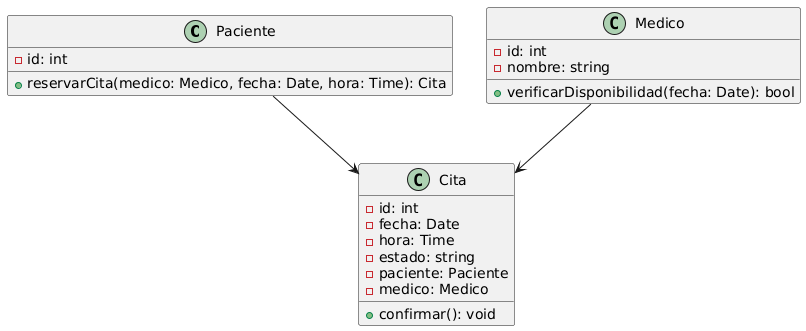

The diagram above was rendered by PlantUML. Its source (embedded in the PNG):
@startuml
class Paciente {
  - id: int
  + reservarCita(medico: Medico, fecha: Date, hora: Time): Cita
}

class Medico {
  - id: int
  - nombre: string
  + verificarDisponibilidad(fecha: Date): bool
}

class Cita {
  - id: int
  - fecha: Date
  - hora: Time
  - estado: string
  - paciente: Paciente
  - medico: Medico
  + confirmar(): void
}

Paciente --> Cita
Medico --> Cita
@enduml